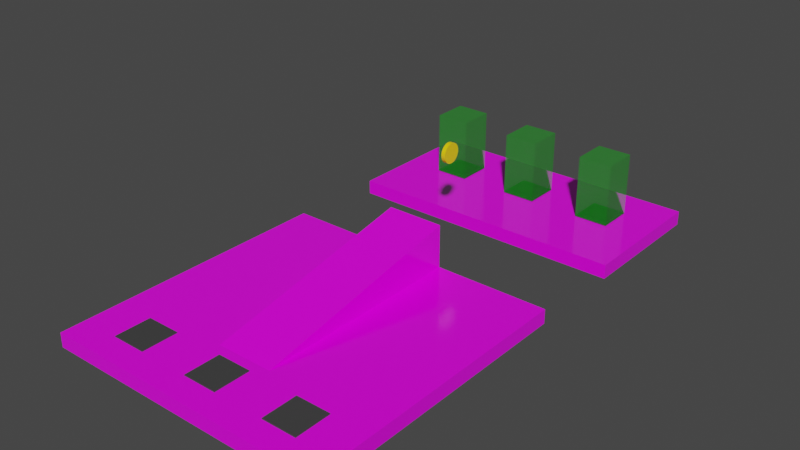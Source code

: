 # Source: level5.blend  (saved by Blender 3.6.13; exported with 4.5.12 LTS)
import bpy
from mathutils import Matrix  # noqa: F401  (used for matrix-valued properties, if any)

bpy.ops.wm.read_factory_settings(use_empty=True)
scene = bpy.context.scene
scene.name = 'Scene'

# ---- collections
col_collection = bpy.data.collections.new('Collection'); scene.collection.children.link(col_collection)

# ---- images (referenced by path relative to the original .blend; pixels are not part of the script)
import os
ASSET_DIR = os.environ.get("B2B_ASSET_DIR", "")  # directory of the original .blend (textures are referenced by path, not embedded)
HERE = os.path.dirname(os.path.abspath(__file__))  # packed textures are extracted next to this script under _unpacked/

def load_image(name, relpath, width, height, colorspace="sRGB"):
    """Load a texture the original file referenced (path relative to the .blend, or extracted next to this script)."""
    p = next((c for c in (os.path.join(HERE, relpath), os.path.join(ASSET_DIR, relpath)) if relpath and os.path.exists(c)), "")
    if p:
        img = bpy.data.images.load(p, check_existing=True)
        img.name = name
    else:  # same state as the original file: an image datablock whose file is absent (Cycles renders it pink)
        img = bpy.data.images.new(name, width, height)
        img.source = "FILE"
        img.filepath = "//" + (relpath or name)
    img.colorspace_settings.name = colorspace
    return img
img_tile_png = load_image('tile.png', 'tile.png', 1024, 1024, 'sRGB')

# ---- materials (node trees are filled in below, after node groups)
mat_grid = bpy.data.materials.new('Grid')
mat_grid.use_transparent_shadow = False
mat_teleport = bpy.data.materials.new('Teleport')
mat_teleport.surface_render_method = 'BLENDED'
mat_teleport.blend_method = 'BLEND'
mat_teleport.use_backface_culling = True
mat_teleport.use_transparent_shadow = False
mat_base = bpy.data.materials.new('Base')
mat_base.use_transparent_shadow = False
mat_material_009 = bpy.data.materials.new('Material.009')
mat_material_009.use_transparent_shadow = False

# ---- material node trees
mat_grid.use_nodes = True; mat_grid.node_tree.nodes.clear()
_N = mat_grid.node_tree.nodes; _L = mat_grid.node_tree.links
n0 = _N.new('ShaderNodeBsdfPrincipled'); n0.name = 'Principled BSDF'; n0.location = (37, 300)
n0.distribution = 'GGX'
n0.subsurface_method = 'RANDOM_WALK_SKIN'
n0.inputs[2].default_value = 0.1287
n0.inputs[3].default_value = 1.45
n0.inputs[13].default_value = 0.5898
n0.inputs[27].default_value = (0.0, 0.0, 0.0, 1.0)
n0.inputs[28].default_value = 1.0
n1 = _N.new('ShaderNodeOutputMaterial'); n1.name = 'Material Output'; n1.location = (327, 300)
n2 = _N.new('ShaderNodeTexImage'); n2.name = 'Image Texture'; n2.location = (-427, 234)
n2.image = img_tile_png
_L.new(n0.outputs[0], n1.inputs[0])
_L.new(n2.outputs[0], n0.inputs[0])
n1.is_active_output = True
mat_teleport.use_nodes = True; mat_teleport.node_tree.nodes.clear()
_N = mat_teleport.node_tree.nodes; _L = mat_teleport.node_tree.links
n0 = _N.new('ShaderNodeBsdfPrincipled'); n0.name = 'Principled BSDF'; n0.location = (10, 300)
n0.distribution = 'GGX'
n0.subsurface_method = 'RANDOM_WALK_SKIN'
n0.inputs[0].default_value = (0.0, 0.5324, 0.006756, 0.2874)
n0.inputs[3].default_value = 1.45
n0.inputs[4].default_value = 0.3353
n0.inputs[27].default_value = (0.0, 0.0, 0.0, 1.0)
n0.inputs[28].default_value = 1.0
n1 = _N.new('ShaderNodeOutputMaterial'); n1.name = 'Material Output'; n1.location = (300, 300)
_L.new(n0.outputs[0], n1.inputs[0])
n1.is_active_output = True
mat_base.use_nodes = True; mat_base.node_tree.nodes.clear()
_N = mat_base.node_tree.nodes; _L = mat_base.node_tree.links
n0 = _N.new('ShaderNodeBsdfPrincipled'); n0.name = 'Principled BSDF'; n0.location = (10, 300)
n0.distribution = 'GGX'
n0.subsurface_method = 'RANDOM_WALK_SKIN'
n0.inputs[0].default_value = (0.05141, 0.05141, 0.05141, 1.0)
n0.inputs[3].default_value = 1.45
n0.inputs[27].default_value = (0.0, 0.0, 0.0, 1.0)
n0.inputs[28].default_value = 1.0
n1 = _N.new('ShaderNodeOutputMaterial'); n1.name = 'Material Output'; n1.location = (300, 300)
_L.new(n0.outputs[0], n1.inputs[0])
n1.is_active_output = True
mat_material_009.use_nodes = True; mat_material_009.node_tree.nodes.clear()
_N = mat_material_009.node_tree.nodes; _L = mat_material_009.node_tree.links
n0 = _N.new('ShaderNodeBsdfPrincipled'); n0.name = 'Principled BSDF'; n0.location = (10, 300)
n0.distribution = 'GGX'
n0.subsurface_method = 'RANDOM_WALK_SKIN'
n0.inputs[0].default_value = (1.0, 0.7283, 0.0, 1.0)
n0.inputs[3].default_value = 1.45
n0.inputs[27].default_value = (0.0, 0.0, 0.0, 1.0)
n0.inputs[28].default_value = 1.0
n1 = _N.new('ShaderNodeOutputMaterial'); n1.name = 'Material Output'; n1.location = (300, 300)
_L.new(n0.outputs[0], n1.inputs[0])
n1.is_active_output = True

# ---- world
world_world = bpy.data.worlds.new('World'); scene.world = world_world
world_world.use_nodes = True; world_world.node_tree.nodes.clear()
_N = world_world.node_tree.nodes; _L = world_world.node_tree.links
n0 = _N.new('ShaderNodeOutputWorld'); n0.name = 'World Output'; n0.location = (300, 300)
n1 = _N.new('ShaderNodeBackground'); n1.name = 'Background'; n1.location = (10, 300)
n1.inputs[0].default_value = (0.05088, 0.05088, 0.05088, 1.0)
_L.new(n1.outputs[0], n0.inputs[0])
n0.is_active_output = True
world_world.color = (0.05088, 0.05088, 0.05088)
world_world.use_sun_shadow = False
world_world.sun_shadow_jitter_overblur = 0.0

# ---- meshes
me_cube_034 = bpy.data.meshes.new('Cube.034')
me_cube_034.from_pydata([(-10.0, -14.0, 0.0), (-10.0, -14.0, 1.0), (-10.0, 23.0, 0.0), (-10.0, 23.0, 1.0), (10.0, -14.0, 0.0), (10.0, -14.0, 1.0), (10.0, 23.0, 0.0), (10.0, 23.0, 1.0), (-10.0, 18.0, 0.0), (-10.0, 13.0, 0.0), (-10.0, 6.0, 0.0), (-10.0, 1.0, 0.0), (-10.0, -4.0, 0.0), (-10.0, -9.0, 0.0), (-10.0, -9.0, 1.0), (-10.0, -4.0, 1.0), (-10.0, 1.0, 1.0), (-10.0, 6.0, 1.0), (-10.0, 13.0, 1.0), (-10.0, 18.0, 1.0), (10.0, -9.0, 0.0), (10.0, -4.0, 0.0), (10.0, 1.0, 0.0), (10.0, 6.0, 0.0), (10.0, 13.0, 0.0), (10.0, 18.0, 0.0), (10.0, 18.0, 1.0), (10.0, 13.0, 1.0), (10.0, 6.0, 1.0), (10.0, 1.0, 1.0), (10.0, -4.0, 1.0), (10.0, -9.0, 1.0), (-6.0, -14.0, 0.0), (-2.0, -14.0, 0.0), (2.0, -14.0, 0.0), (6.0, -14.0, 0.0), (6.0, -14.0, 1.0), (2.0, -14.0, 1.0), (-2.0, -14.0, 1.0), (-6.0, -14.0, 1.0), (-6.0, 6.0, 1.0), (-2.0, 6.0, 1.0), (2.0, 6.0, 1.0), (6.0, 6.0, 1.0), (-6.0, 1.0, 1.0), (-2.0, 1.0, 1.0), (2.0, 1.0, 1.0), (6.0, 1.0, 1.0), (-6.0, -4.0, 1.0), (-2.0, -4.0, 1.0), (2.0, -4.0, 1.0), (6.0, -4.0, 1.0), (-6.0, -9.0, 1.0), (-2.0, -9.0, 1.0), (2.0, -9.0, 1.0), (6.0, -9.0, 1.0), (6.0, 6.0, 0.0), (2.0, 6.0, 0.0), (-2.0, 6.0, 0.0), (-6.0, 6.0, 0.0), (6.0, 1.0, 0.0), (2.0, 1.0, 0.0), (-2.0, 1.0, 0.0), (-6.0, 1.0, 0.0), (6.0, -4.0, 0.0), (2.0, -4.0, 0.0), (-2.0, -4.0, 0.0), (-6.0, -4.0, 0.0), (6.0, -9.0, 0.0), (2.0, -9.0, 0.0), (-2.0, -9.0, 0.0), (-6.0, -9.0, 0.0), (-2.0, -9.0, 1.0), (2.0, -9.0, 1.0)], [], [(8, 19, 3, 2), (2, 3, 7, 6), (20, 31, 5, 4), (32, 39, 1, 0), (68, 20, 4, 35), (52, 14, 1, 39), (7, 3, 19, 26), (26, 19, 18, 27), (40, 17, 16, 44), (44, 16, 15, 48), (48, 15, 14, 52), (2, 6, 25, 8), (8, 25, 24, 9), (56, 23, 22, 60), (60, 22, 21, 64), (64, 21, 20, 68), (6, 7, 26, 25), (25, 26, 27, 24), (23, 28, 29, 22), (22, 29, 30, 21), (21, 30, 31, 20), (0, 1, 14, 13), (13, 14, 15, 12), (12, 15, 16, 11), (11, 16, 17, 10), (9, 18, 19, 8), (12, 67, 71, 13), (67, 66, 70, 71), (66, 65, 69, 70), (65, 64, 68, 69), (11, 63, 67, 12), (63, 62, 66, 67), (62, 61, 65, 66), (61, 60, 64, 65), (10, 59, 63, 11), (59, 58, 62, 63), (58, 57, 61, 62), (57, 56, 60, 61), (30, 51, 55, 31), (51, 50, 54, 55), (49, 48, 52, 53), (29, 47, 51, 30), (47, 46, 50, 51), (45, 44, 48, 49), (28, 43, 47, 29), (43, 42, 46, 47), (41, 40, 44, 45), (31, 55, 36, 5), (55, 54, 37, 36), (54, 53, 38, 37), (53, 52, 39, 38), (13, 71, 32, 0), (71, 70, 33, 32), (70, 69, 34, 33), (69, 68, 35, 34), (4, 5, 36, 35), (35, 36, 37, 34), (34, 37, 38, 33), (33, 38, 39, 32), (53, 54, 73, 72), (43, 28, 23, 56), (42, 43, 56, 57), (41, 42, 57, 58), (40, 41, 58, 59), (59, 10, 17, 40), (18, 9, 24, 27)])
_uv = me_cube_034.uv_layers.new(name='Float2')
_uv.uv.foreach_set('vector', [-10.5, 0.0, -10.5, 0.5, -13.0, 0.5, -13.0, 0.0, 5.0, 0.0, 5.0, 0.5, -5.0, 0.5, -5.0, 0.0, -4.5, 0.0, -4.5, 0.5, -7.0, 0.5, -7.0, 0.0, -3.0, 0.0, -3.0, 0.5, -5.0, 0.5, -5.0, 0.0, -3.0, -4.5, -5.0, -4.5, -5.0, -7.0, -3.0, -7.0, -3.0, -4.5, -5.0, -4.5, -5.0, -7.0, -3.0, -7.0, 5.0, 13.0, -5.0, 13.0, -5.0, 10.5, 5.0, 10.5, 5.0, 10.5, -5.0, 10.5, -5.0, 8.0, 5.0, 8.0, -3.0, 3.0, -5.0, 3.0, -5.0, 0.5, -3.0, 0.5, -3.0, 0.5, -5.0, 0.5, -5.0, -2.0, -3.0, -2.0, -3.0, -2.0, -5.0, -2.0, -5.0, -4.5, -3.0, -4.5, 5.0, 13.0, -5.0, 13.0, -5.0, 10.5, 5.0, 10.5, 5.0, 10.5, -5.0, 10.5, -5.0, 8.0, 5.0, 8.0, -3.0, 3.0, -5.0, 3.0, -5.0, 0.5, -3.0, 0.5, -3.0, 0.5, -5.0, 0.5, -5.0, -2.0, -3.0, -2.0, -3.0, -2.0, -5.0, -2.0, -5.0, -4.5, -3.0, -4.5, 13.0, 0.0, 13.0, 0.5, 10.5, 0.5, 10.5, 0.0, 10.5, 0.0, 10.5, 0.5, 8.0, 0.5, 8.0, 0.0, 3.0, 0.0, 3.0, 0.5, 0.5, 0.5, 0.5, 0.0, 0.5, 0.0, 0.5, 0.5, -2.0, 0.5, -2.0, 0.0, -2.0, 0.0, -2.0, 0.5, -4.5, 0.5, -4.5, 0.0, 7.0, 0.0, 7.0, 0.5, 4.5, 0.5, 4.5, 0.0, 4.5, 0.0, 4.5, 0.5, 2.0, 0.5, 2.0, 0.0, 2.0, 0.0, 2.0, 0.5, -0.5, 0.5, -0.5, 0.0, -0.5, 0.0, -0.5, 0.5, -3.0, 0.5, -3.0, 0.0, -8.0, 0.0, -8.0, 0.5, -10.5, 0.5, -10.5, 0.0, 5.0, -2.0, 3.0, -2.0, 3.0, -4.5, 5.0, -4.5, 3.0, -2.0, 1.0, -2.0, 1.0, -4.5, 3.0, -4.5, 1.0, -2.0, -1.0, -2.0, -1.0, -4.5, 1.0, -4.5, -1.0, -2.0, -3.0, -2.0, -3.0, -4.5, -1.0, -4.5, 5.0, 0.5, 3.0, 0.5, 3.0, -2.0, 5.0, -2.0, 3.0, 0.5, 1.0, 0.5, 1.0, -2.0, 3.0, -2.0, 1.0, 0.5, -1.0, 0.5, -1.0, -2.0, 1.0, -2.0, -1.0, 0.5, -3.0, 0.5, -3.0, -2.0, -1.0, -2.0, 5.0, 3.0, 3.0, 3.0, 3.0, 0.5, 5.0, 0.5, 3.0, 3.0, 1.0, 3.0, 1.0, 0.5, 3.0, 0.5, 1.0, 3.0, -1.0, 3.0, -1.0, 0.5, 1.0, 0.5, -1.0, 3.0, -3.0, 3.0, -3.0, 0.5, -1.0, 0.5, 5.0, -2.0, 3.0, -2.0, 3.0, -4.5, 5.0, -4.5, 3.0, -2.0, 1.0, -2.0, 1.0, -4.5, 3.0, -4.5, -1.0, -2.0, -3.0, -2.0, -3.0, -4.5, -1.0, -4.5, 5.0, 0.5, 3.0, 0.5, 3.0, -2.0, 5.0, -2.0, 3.0, 0.5, 1.0, 0.5, 1.0, -2.0, 3.0, -2.0, -1.0, 0.5, -3.0, 0.5, -3.0, -2.0, -1.0, -2.0, 5.0, 3.0, 3.0, 3.0, 3.0, 0.5, 5.0, 0.5, 3.0, 3.0, 1.0, 3.0, 1.0, 0.5, 3.0, 0.5, -1.0, 3.0, -3.0, 3.0, -3.0, 0.5, -1.0, 0.5, 5.0, -4.5, 3.0, -4.5, 3.0, -7.0, 5.0, -7.0, 3.0, -4.5, 1.0, -4.5, 1.0, -7.0, 3.0, -7.0, 1.0, -4.5, -1.0, -4.5, -1.0, -7.0, 1.0, -7.0, -1.0, -4.5, -3.0, -4.5, -3.0, -7.0, -1.0, -7.0, 5.0, -4.5, 3.0, -4.5, 3.0, -7.0, 5.0, -7.0, 3.0, -4.5, 1.0, -4.5, 1.0, -7.0, 3.0, -7.0, 1.0, -4.5, -1.0, -4.5, -1.0, -7.0, 1.0, -7.0, -1.0, -4.5, -3.0, -4.5, -3.0, -7.0, -1.0, -7.0, 5.0, 0.0, 5.0, 0.5, 3.0, 0.5, 3.0, 0.0, 3.0, 0.0, 3.0, 0.5, 1.0, 0.5, 1.0, 0.0, 1.0, 0.0, 1.0, 0.5, -1.0, 0.5, -1.0, 0.0, -1.0, 0.0, -1.0, 0.5, -3.0, 0.5, -3.0, 0.0, 1.0, 0.5, -1.0, 0.5, -1.0, 0.5, 1.0, 0.5, -3.0, 0.5, -5.0, 0.5, -5.0, 0.0, -3.0, 0.0, -1.0, 0.5, -3.0, 0.5, -3.0, 0.0, -1.0, 0.0, 1.0, 0.5, -1.0, 0.5, -1.0, 0.0, 1.0, 0.0, 3.0, 0.5, 1.0, 0.5, 1.0, 0.0, 3.0, 0.0, 3.0, 0.0, 5.0, 0.0, 5.0, 0.5, 3.0, 0.5, -5.0, 0.5, -5.0, 0.0, 5.0, 0.0, 5.0, 0.5])
me_cube_034.materials.append(mat_grid)
me_cube_034.update()
me_cube_018 = bpy.data.meshes.new('Cube.018')
me_cube_018.from_pydata([(-6.05, -6.342, -5.733), (-6.05, -6.342, -4.633), (-6.05, 6.342, -5.733), (-6.05, 6.342, -4.633), (6.05, -6.342, -5.733), (6.05, -6.342, -4.633), (6.05, 6.342, -5.733), (6.05, 6.342, -4.633)], [], [(0, 1, 3, 2), (2, 3, 7, 6), (6, 7, 5, 4), (4, 5, 1, 0), (2, 6, 4, 0), (5, 1, 3, 7)])
me_cube_018.polygons.foreach_set('material_index', [1, 1, 1, 1, 0, 1])
_uv = me_cube_018.uv_layers.new(name='UVMap')
_uv.uv.foreach_set('vector', [0.375, 0.0, 0.625, 0.0, 0.625, 0.25, 0.375, 0.25, 0.375, 0.25, 0.625, 0.25, 0.625, 0.5, 0.375, 0.5, 0.375, 0.5, 0.625, 0.5, 0.625, 0.75, 0.375, 0.75, 0.375, 0.75, 0.625, 0.75, 0.625, 1.0, 0.375, 1.0, 0.125, 0.5, 0.375, 0.5, 0.375, 0.75, 0.125, 0.75, 0.625, 0.75, 0.625, 1.0, 0.625, 0.25, 0.625, 0.5])
me_cube_018.materials.append(mat_teleport)
me_cube_018.materials.append(mat_base)
me_cube_018.update()
me_cube_021 = bpy.data.meshes.new('Cube.021')
me_cube_021.from_pydata([(-6.05, -6.342, -5.733), (-6.05, -6.342, -4.633), (-6.05, 6.342, -5.733), (-6.05, 6.342, -4.633), (6.05, -6.342, -5.733), (6.05, -6.342, -4.633), (6.05, 6.342, -5.733), (6.05, 6.342, -4.633), (-6.05, -6.342, 17.37), (-6.05, 6.342, 17.37), (6.05, 6.342, 17.37), (6.05, -6.342, 17.37)], [], [(0, 1, 3, 2), (2, 3, 7, 6), (6, 7, 5, 4), (4, 5, 1, 0), (2, 6, 4, 0), (5, 7, 10, 11), (10, 9, 8, 11), (3, 1, 8, 9), (1, 5, 11, 8), (7, 3, 9, 10), (5, 1, 3, 7)])
me_cube_021.polygons.foreach_set('material_index', [1, 1, 1, 1, 0, 0, 0, 0, 0, 0, 1])
_uv = me_cube_021.uv_layers.new(name='UVMap')
_uv.uv.foreach_set('vector', [0.375, 0.0, 0.625, 0.0, 0.625, 0.25, 0.375, 0.25, 0.375, 0.25, 0.625, 0.25, 0.625, 0.5, 0.375, 0.5, 0.375, 0.5, 0.625, 0.5, 0.625, 0.75, 0.375, 0.75, 0.375, 0.75, 0.625, 0.75, 0.625, 1.0, 0.375, 1.0, 0.125, 0.5, 0.375, 0.5, 0.375, 0.75, 0.125, 0.75, 0.625, 0.75, 0.625, 0.5, 0.625, 0.5, 0.625, 0.75, 0.625, 0.5, 0.875, 0.5, 0.875, 0.75, 0.625, 0.75, 0.625, 0.25, 0.625, 0.0, 0.625, 0.0, 0.625, 0.25, 0.625, 1.0, 0.625, 0.75, 0.625, 0.75, 0.625, 1.0, 0.625, 0.5, 0.625, 0.25, 0.625, 0.25, 0.625, 0.5, 0.625, 0.75, 0.625, 1.0, 0.625, 0.25, 0.625, 0.5])
me_cube_021.materials.append(mat_teleport)
me_cube_021.materials.append(mat_base)
me_cube_021.update()
me_cube_001 = bpy.data.meshes.new('Cube.001')
me_cube_001.from_pydata([(-2.0, 6.0, 1.0), (2.0, 6.0, 1.0), (-2.0, 1.0, 1.0), (2.0, 1.0, 1.0), (-2.0, -4.0, 1.0), (2.0, -4.0, 1.0), (-2.0, -9.0, 1.0), (2.0, -9.0, 1.0), (-2.0, 6.0, 4.0), (2.0, 6.0, 4.0), (-2.0, -9.0, 1.0), (2.0, -9.0, 1.0)], [], [(1, 0, 8, 9), (9, 8, 10, 11), (5, 3, 1, 9, 11, 7), (8, 0, 2, 4, 6, 10)])
_uv = me_cube_001.uv_layers.new(name='Float2')
_uv.uv.foreach_set('vector', [-1.0, 0.5, 1.0, 0.5, 1.0, 1.5, -1.0, 1.5, 1.0, 3.0, -1.0, 3.0, -1.0, -4.5, 1.0, -4.5, -2.0, 1.012, 0.5, 1.012, 3.0, 1.012, 3.0, 2.012, -4.5, 1.012, -4.5, 1.012, -3.0, 2.012, -3.0, 1.012, -0.5, 1.012, 2.0, 1.012, 4.5, 1.012, 4.5, 1.012])
me_cube_001.materials.append(mat_grid)
me_cube_001.update()
me_cylinder_004 = bpy.data.meshes.new('Cylinder.004')
me_cylinder_004.from_pydata([(-0.2, 1.0, -9.25e-09), (0.2, 1.0, -2.673e-08), (-0.2, 0.9808, -0.1951), (0.2, 0.9808, -0.1951), (-0.2, 0.9239, -0.3827), (0.2, 0.9239, -0.3827), (-0.2, 0.8315, -0.5556), (0.2, 0.8315, -0.5556), (-0.2, 0.7071, -0.7071), (0.2, 0.7071, -0.7071), (-0.2, 0.5556, -0.8315), (0.2, 0.5556, -0.8315), (-0.2, 0.3827, -0.9239), (0.2, 0.3827, -0.9239), (-0.2, 0.1951, -0.9808), (0.2, 0.1951, -0.9808), (-0.2, -3.678e-09, -1.0), (0.2, -3.678e-09, -1.0), (-0.2, -0.1951, -0.9808), (0.2, -0.1951, -0.9808), (-0.2, -0.3827, -0.9239), (0.2, -0.3827, -0.9239), (-0.2, -0.5556, -0.8315), (0.2, -0.5556, -0.8315), (-0.2, -0.7071, -0.7071), (0.2, -0.7071, -0.7071), (-0.2, -0.8315, -0.5556), (0.2, -0.8315, -0.5556), (-0.2, -0.9239, -0.3827), (0.2, -0.9239, -0.3827), (-0.2, -0.9808, -0.1951), (0.2, -0.9808, -0.1951), (-0.2, -1.0, -9.25e-09), (0.2, -1.0, -2.673e-08), (-0.2, -0.9808, 0.1951), (0.2, -0.9808, 0.1951), (-0.2, -0.9239, 0.3827), (0.2, -0.9239, 0.3827), (-0.2, -0.8315, 0.5556), (0.2, -0.8315, 0.5556), (-0.2, -0.7071, 0.7071), (0.2, -0.7071, 0.7071), (-0.2, -0.5556, 0.8315), (0.2, -0.5556, 0.8315), (-0.2, -0.3827, 0.9239), (0.2, -0.3827, 0.9239), (-0.2, -0.1951, 0.9808), (0.2, -0.1951, 0.9808), (-0.2, -3.678e-09, 1.0), (0.2, -3.678e-09, 1.0), (-0.2, 0.1951, 0.9808), (0.2, 0.1951, 0.9808), (-0.2, 0.3827, 0.9239), (0.2, 0.3827, 0.9239), (-0.2, 0.5556, 0.8315), (0.2, 0.5556, 0.8315), (-0.2, 0.7071, 0.7071), (0.2, 0.7071, 0.7071), (-0.2, 0.8315, 0.5556), (0.2, 0.8315, 0.5556), (-0.2, 0.9239, 0.3827), (0.2, 0.9239, 0.3827), (-0.2, 0.9808, 0.1951), (0.2, 0.9808, 0.1951)], [], [(0, 1, 3, 2), (2, 3, 5, 4), (4, 5, 7, 6), (6, 7, 9, 8), (8, 9, 11, 10), (10, 11, 13, 12), (12, 13, 15, 14), (14, 15, 17, 16), (16, 17, 19, 18), (18, 19, 21, 20), (20, 21, 23, 22), (22, 23, 25, 24), (24, 25, 27, 26), (26, 27, 29, 28), (28, 29, 31, 30), (30, 31, 33, 32), (32, 33, 35, 34), (34, 35, 37, 36), (36, 37, 39, 38), (38, 39, 41, 40), (40, 41, 43, 42), (42, 43, 45, 44), (44, 45, 47, 46), (46, 47, 49, 48), (48, 49, 51, 50), (50, 51, 53, 52), (52, 53, 55, 54), (54, 55, 57, 56), (56, 57, 59, 58), (58, 59, 61, 60), (3, 1, 63, 61, 59, 57, 55, 53, 51, 49, 47, 45, 43, 41, 39, 37, 35, 33, 31, 29, 27, 25, 23, 21, 19, 17, 15, 13, 11, 9, 7, 5), (60, 61, 63, 62), (62, 63, 1, 0), (0, 2, 4, 6, 8, 10, 12, 14, 16, 18, 20, 22, 24, 26, 28, 30, 32, 34, 36, 38, 40, 42, 44, 46, 48, 50, 52, 54, 56, 58, 60, 62)])
_uv = me_cylinder_004.uv_layers.new(name='UVMap')
_uv.uv.foreach_set('vector', [1.0, 0.5, 1.0, 1.0, 0.9688, 1.0, 0.9688, 0.5, 0.9688, 0.5, 0.9688, 1.0, 0.9375, 1.0, 0.9375, 0.5, 0.9375, 0.5, 0.9375, 1.0, 0.9062, 1.0, 0.9062, 0.5, 0.9062, 0.5, 0.9062, 1.0, 0.875, 1.0, 0.875, 0.5, 0.875, 0.5, 0.875, 1.0, 0.8438, 1.0, 0.8438, 0.5, 0.8438, 0.5, 0.8438, 1.0, 0.8125, 1.0, 0.8125, 0.5, 0.8125, 0.5, 0.8125, 1.0, 0.7812, 1.0, 0.7812, 0.5, 0.7812, 0.5, 0.7812, 1.0, 0.75, 1.0, 0.75, 0.5, 0.75, 0.5, 0.75, 1.0, 0.7188, 1.0, 0.7188, 0.5, 0.7188, 0.5, 0.7188, 1.0, 0.6875, 1.0, 0.6875, 0.5, 0.6875, 0.5, 0.6875, 1.0, 0.6562, 1.0, 0.6562, 0.5, 0.6562, 0.5, 0.6562, 1.0, 0.625, 1.0, 0.625, 0.5, 0.625, 0.5, 0.625, 1.0, 0.5938, 1.0, 0.5938, 0.5, 0.5938, 0.5, 0.5938, 1.0, 0.5625, 1.0, 0.5625, 0.5, 0.5625, 0.5, 0.5625, 1.0, 0.5312, 1.0, 0.5312, 0.5, 0.5312, 0.5, 0.5312, 1.0, 0.5, 1.0, 0.5, 0.5, 0.5, 0.5, 0.5, 1.0, 0.4688, 1.0, 0.4688, 0.5, 0.4688, 0.5, 0.4688, 1.0, 0.4375, 1.0, 0.4375, 0.5, 0.4375, 0.5, 0.4375, 1.0, 0.4062, 1.0, 0.4062, 0.5, 0.4062, 0.5, 0.4062, 1.0, 0.375, 1.0, 0.375, 0.5, 0.375, 0.5, 0.375, 1.0, 0.3438, 1.0, 0.3438, 0.5, 0.3438, 0.5, 0.3438, 1.0, 0.3125, 1.0, 0.3125, 0.5, 0.3125, 0.5, 0.3125, 1.0, 0.2812, 1.0, 0.2812, 0.5, 0.2812, 0.5, 0.2812, 1.0, 0.25, 1.0, 0.25, 0.5, 0.25, 0.5, 0.25, 1.0, 0.2188, 1.0, 0.2188, 0.5, 0.2188, 0.5, 0.2188, 1.0, 0.1875, 1.0, 0.1875, 0.5, 0.1875, 0.5, 0.1875, 1.0, 0.1562, 1.0, 0.1562, 0.5, 0.1562, 0.5, 0.1562, 1.0, 0.125, 1.0, 0.125, 0.5, 0.125, 0.5, 0.125, 1.0, 0.09375, 1.0, 0.09375, 0.5, 0.09375, 0.5, 0.09375, 1.0, 0.0625, 1.0, 0.0625, 0.5, 0.2968, 0.4854, 0.25, 0.49, 0.2032, 0.4854, 0.1582, 0.4717, 0.1167, 0.4496, 0.08029, 0.4197, 0.05045, 0.3833, 0.02827, 0.3418, 0.01461, 0.2968, 0.01, 0.25, 0.01461, 0.2032, 0.02827, 0.1582, 0.05045, 0.1167, 0.08029, 0.08029, 0.1167, 0.05045, 0.1582, 0.02827, 0.2032, 0.01461, 0.25, 0.01, 0.2968, 0.01461, 0.3418, 0.02827, 0.3833, 0.05045, 0.4197, 0.08029, 0.4496, 0.1167, 0.4717, 0.1582, 0.4854, 0.2032, 0.49, 0.25, 0.4854, 0.2968, 0.4717, 0.3418, 0.4496, 0.3833, 0.4197, 0.4197, 0.3833, 0.4496, 0.3418, 0.4717, 0.0625, 0.5, 0.0625, 1.0, 0.03125, 1.0, 0.03125, 0.5, 0.03125, 0.5, 0.03125, 1.0, 0.0, 1.0, 0.0, 0.5, 0.75, 0.49, 0.7968, 0.4854, 0.8418, 0.4717, 0.8833, 0.4496, 0.9197, 0.4197, 0.9496, 0.3833, 0.9717, 0.3418, 0.9854, 0.2968, 0.99, 0.25, 0.9854, 0.2032, 0.9717, 0.1582, 0.9496, 0.1167, 0.9197, 0.08029, 0.8833, 0.05045, 0.8418, 0.02827, 0.7968, 0.01461, 0.75, 0.01, 0.7032, 0.01461, 0.6582, 0.02827, 0.6167, 0.05045, 0.5803, 0.08029, 0.5504, 0.1167, 0.5283, 0.1582, 0.5146, 0.2032, 0.51, 0.25, 0.5146, 0.2968, 0.5283, 0.3418, 0.5504, 0.3833, 0.5803, 0.4197, 0.6167, 0.4496, 0.6582, 0.4717, 0.7032, 0.4854])
me_cylinder_004.materials.append(mat_material_009)
me_cylinder_004.update()

# ---- objects
ob_level5_col = bpy.data.objects.new('Level5-col', me_cube_034)
ob_levelstart_013 = bpy.data.objects.new('LevelStart.013', me_cube_018)
ob_levelstart_014 = bpy.data.objects.new('LevelStart.014', me_cube_018)
ob_levelstart_015 = bpy.data.objects.new('LevelStart.015', me_cube_018)
ob_start_004 = bpy.data.objects.new('Start.004', None)
ob_levelgoal_013 = bpy.data.objects.new('LevelGoal.013', me_cube_021)
ob_levelgoal_014 = bpy.data.objects.new('LevelGoal.014', me_cube_021)
ob_levelgoal_015 = bpy.data.objects.new('LevelGoal.015', me_cube_021)
ob_end_004 = bpy.data.objects.new('End.004', None)
ob_level5_001_col = bpy.data.objects.new('Level5.001-col', me_cube_001)
ob_coins_002 = bpy.data.objects.new('Coins.002', None)
ob_coin_002 = bpy.data.objects.new('Coin.002', me_cylinder_004)

# ---- transforms, parenting, visibility, modifiers, constraints
ob_level5_col.location = (0.0, 142.0, 0.0)
ob_levelstart_013.parent = ob_start_004
ob_levelstart_013.location = (-6.0, -11.0, 2.0)
ob_levelstart_013.scale = (0.2, 0.2, 0.2)
ob_levelstart_014.parent = ob_start_004
ob_levelstart_014.location = (0.0, -11.0, 2.0)
ob_levelstart_014.scale = (0.2, 0.2, 0.2)
ob_levelstart_015.parent = ob_start_004
ob_levelstart_015.location = (6.0, -11.0, 2.0)
ob_levelstart_015.scale = (0.2, 0.2, 0.2)
ob_start_004.parent = ob_level5_col
ob_start_004.location = (0.0, 0.0, 0.0)
ob_levelgoal_013.parent = ob_end_004
ob_levelgoal_013.location = (-6.0, 19.0, 2.0)
ob_levelgoal_013.scale = (0.2, 0.2, 0.2)
ob_levelgoal_014.parent = ob_end_004
ob_levelgoal_014.location = (0.0, 19.0, 2.0)
ob_levelgoal_014.scale = (0.2, 0.2, 0.2)
ob_levelgoal_015.parent = ob_end_004
ob_levelgoal_015.location = (6.0, 19.0, 2.0)
ob_levelgoal_015.scale = (0.2, 0.2, 0.2)
ob_end_004.parent = ob_level5_col
ob_end_004.location = (0.0, 0.0, 0.0)
ob_level5_001_col.parent = ob_level5_col
ob_level5_001_col.matrix_parent_inverse = Matrix(((1.0, -0.0, 0.0, -0.0), (-0.0, 1.0, -0.0, -142.0), (0.0, -0.0, 1.0, -0.0), (-0.0, 0.0, -0.0, 1.0)))
ob_level5_001_col.location = (0.0, 142.0, 0.0)
ob_coins_002.parent = ob_level5_col
ob_coins_002.location = (0.0, 0.0, 5.2)
ob_coin_002.parent = ob_coins_002
ob_coin_002.location = (0.0, 9.5, 2.0)
ob_coin_002.scale = (0.7, 0.7, 0.7)

# ---- collection membership
col_collection.objects.link(ob_level5_col)
col_collection.objects.link(ob_levelstart_013)
col_collection.objects.link(ob_levelstart_014)
col_collection.objects.link(ob_levelstart_015)
col_collection.objects.link(ob_start_004)
col_collection.objects.link(ob_levelgoal_013)
col_collection.objects.link(ob_levelgoal_014)
col_collection.objects.link(ob_levelgoal_015)
col_collection.objects.link(ob_end_004)
col_collection.objects.link(ob_level5_001_col)
col_collection.objects.link(ob_coins_002)
col_collection.objects.link(ob_coin_002)

# ---- scene / render settings (as saved in the file)
scene.frame_start = 1; scene.frame_end = 250; scene.frame_set(0)
scene.render.engine = 'BLENDER_EEVEE_NEXT'
scene.cycles.sampling_pattern = 'TABULATED_SOBOL'
scene.view_settings.view_transform = 'Filmic'
bpy.context.view_layer.update()

# ---- added for rendering (the .blend has no active camera and no usable light): camera, sun
cam_auto = bpy.data.cameras.new('AutoCamera')
cam_auto.lens = 50.0
cam_auto.sensor_width = 36.0
cam_auto.clip_end = 1000.0
ob_auto_camera = bpy.data.objects.new('AutoCamera', cam_auto)
scene.collection.objects.link(ob_auto_camera)
ob_auto_camera.location = (39.595, 98.986, 35.626)
ob_auto_camera.rotation_euler = (1.09748, -7.21219e-08, 0.694738)
scene.camera = ob_auto_camera
light_auto_sun = bpy.data.lights.new('AutoSun', 'SUN')
light_auto_sun.energy = 3.0
light_auto_sun.angle = 0.0523599
ob_auto_sun = bpy.data.objects.new('AutoSun', light_auto_sun)
scene.collection.objects.link(ob_auto_sun)
ob_auto_sun.rotation_euler = (0.872665, 0.174533, 0.523599)
bpy.context.view_layer.update()
